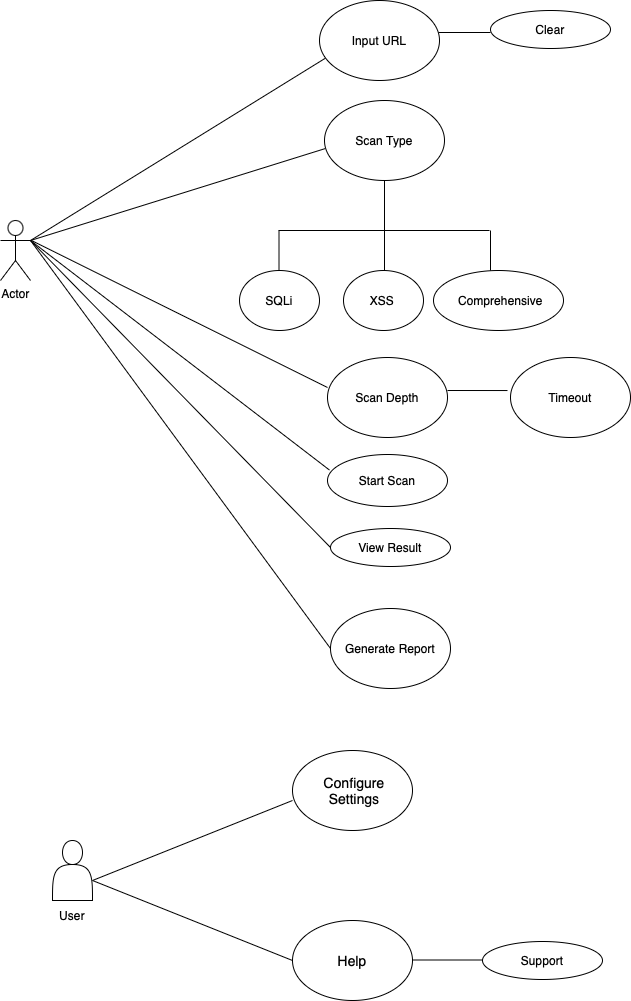

The diagram above was exported from draw.io. Its source (the exported page's mxGraphModel, read from the mxfile embedded in the PNG):
<mxGraphModel dx="1421" dy="971" grid="1" gridSize="10" guides="1" tooltips="1" connect="1" arrows="1" fold="1" page="1" pageScale="1" pageWidth="827" pageHeight="1169" math="0" shadow="0">
  <root>
    <mxCell id="0" />
    <mxCell id="1" parent="0" />
    <mxCell id="kwe1I7P018cKq9P0HyQ6-6" value="Actor" style="shape=umlActor;verticalLabelPosition=bottom;verticalAlign=top;html=1;outlineConnect=0;" vertex="1" parent="1">
      <mxGeometry x="30" y="310" width="30" height="60" as="geometry" />
    </mxCell>
    <mxCell id="kwe1I7P018cKq9P0HyQ6-8" value="" style="endArrow=none;html=1;rounded=0;entryX=0.058;entryY=0.713;entryDx=0;entryDy=0;entryPerimeter=0;" edge="1" parent="1" target="kwe1I7P018cKq9P0HyQ6-12">
      <mxGeometry width="50" height="50" relative="1" as="geometry">
        <mxPoint x="60" y="330" as="sourcePoint" />
        <mxPoint x="260" y="160" as="targetPoint" />
      </mxGeometry>
    </mxCell>
    <mxCell id="kwe1I7P018cKq9P0HyQ6-9" value="" style="endArrow=none;html=1;rounded=0;entryX=0.008;entryY=0.6;entryDx=0;entryDy=0;entryPerimeter=0;" edge="1" parent="1" target="kwe1I7P018cKq9P0HyQ6-13">
      <mxGeometry width="50" height="50" relative="1" as="geometry">
        <mxPoint x="60" y="330" as="sourcePoint" />
        <mxPoint x="280" y="240" as="targetPoint" />
      </mxGeometry>
    </mxCell>
    <mxCell id="kwe1I7P018cKq9P0HyQ6-12" value="Input URL" style="ellipse;whiteSpace=wrap;html=1;" vertex="1" parent="1">
      <mxGeometry x="349" y="90" width="120" height="80" as="geometry" />
    </mxCell>
    <mxCell id="kwe1I7P018cKq9P0HyQ6-13" value="" style="ellipse;whiteSpace=wrap;html=1;" vertex="1" parent="1">
      <mxGeometry x="354" y="190" width="120" height="80" as="geometry" />
    </mxCell>
    <mxCell id="kwe1I7P018cKq9P0HyQ6-14" value="Scan Type" style="text;html=1;align=center;verticalAlign=middle;whiteSpace=wrap;rounded=0;" vertex="1" parent="1">
      <mxGeometry x="384" y="215" width="60" height="30" as="geometry" />
    </mxCell>
    <mxCell id="kwe1I7P018cKq9P0HyQ6-15" value="" style="endArrow=none;html=1;rounded=0;" edge="1" parent="1">
      <mxGeometry width="50" height="50" relative="1" as="geometry">
        <mxPoint x="414" y="360" as="sourcePoint" />
        <mxPoint x="414" y="270" as="targetPoint" />
      </mxGeometry>
    </mxCell>
    <mxCell id="kwe1I7P018cKq9P0HyQ6-16" value="" style="endArrow=none;html=1;rounded=0;" edge="1" parent="1">
      <mxGeometry width="50" height="50" relative="1" as="geometry">
        <mxPoint x="308" y="320" as="sourcePoint" />
        <mxPoint x="519" y="320" as="targetPoint" />
      </mxGeometry>
    </mxCell>
    <mxCell id="kwe1I7P018cKq9P0HyQ6-18" value="" style="ellipse;whiteSpace=wrap;html=1;" vertex="1" parent="1">
      <mxGeometry x="269" y="360" width="80" height="60" as="geometry" />
    </mxCell>
    <mxCell id="kwe1I7P018cKq9P0HyQ6-19" value="" style="ellipse;whiteSpace=wrap;html=1;" vertex="1" parent="1">
      <mxGeometry x="373" y="360" width="80" height="60" as="geometry" />
    </mxCell>
    <mxCell id="kwe1I7P018cKq9P0HyQ6-20" value="" style="ellipse;whiteSpace=wrap;html=1;" vertex="1" parent="1">
      <mxGeometry x="463" y="360" width="130" height="60" as="geometry" />
    </mxCell>
    <mxCell id="kwe1I7P018cKq9P0HyQ6-21" value="" style="endArrow=none;html=1;rounded=0;" edge="1" parent="1">
      <mxGeometry width="50" height="50" relative="1" as="geometry">
        <mxPoint x="308.5" y="360" as="sourcePoint" />
        <mxPoint x="308.5" y="320" as="targetPoint" />
      </mxGeometry>
    </mxCell>
    <mxCell id="kwe1I7P018cKq9P0HyQ6-22" value="" style="endArrow=none;html=1;rounded=0;" edge="1" parent="1">
      <mxGeometry width="50" height="50" relative="1" as="geometry">
        <mxPoint x="520" y="360" as="sourcePoint" />
        <mxPoint x="520" y="320" as="targetPoint" />
      </mxGeometry>
    </mxCell>
    <mxCell id="kwe1I7P018cKq9P0HyQ6-23" value="Comprehensive&amp;nbsp;" style="text;html=1;align=center;verticalAlign=middle;whiteSpace=wrap;rounded=0;" vertex="1" parent="1">
      <mxGeometry x="502" y="375" width="60" height="30" as="geometry" />
    </mxCell>
    <mxCell id="kwe1I7P018cKq9P0HyQ6-25" value="XSS" style="text;html=1;align=center;verticalAlign=middle;whiteSpace=wrap;rounded=0;" vertex="1" parent="1">
      <mxGeometry x="382" y="375" width="60" height="30" as="geometry" />
    </mxCell>
    <mxCell id="kwe1I7P018cKq9P0HyQ6-26" value="SQLi" style="text;html=1;align=center;verticalAlign=middle;whiteSpace=wrap;rounded=0;" vertex="1" parent="1">
      <mxGeometry x="279" y="375" width="60" height="30" as="geometry" />
    </mxCell>
    <mxCell id="kwe1I7P018cKq9P0HyQ6-27" value="" style="endArrow=none;html=1;rounded=0;exitX=0;exitY=0.375;exitDx=0;exitDy=0;exitPerimeter=0;" edge="1" parent="1" source="kwe1I7P018cKq9P0HyQ6-28">
      <mxGeometry width="50" height="50" relative="1" as="geometry">
        <mxPoint x="321" y="470" as="sourcePoint" />
        <mxPoint x="61" y="330" as="targetPoint" />
      </mxGeometry>
    </mxCell>
    <mxCell id="kwe1I7P018cKq9P0HyQ6-28" value="Scan Depth" style="ellipse;whiteSpace=wrap;html=1;" vertex="1" parent="1">
      <mxGeometry x="357" y="447" width="120" height="80" as="geometry" />
    </mxCell>
    <mxCell id="kwe1I7P018cKq9P0HyQ6-29" value="" style="endArrow=none;html=1;rounded=0;entryX=1;entryY=0.3333333333333333;entryDx=0;entryDy=0;entryPerimeter=0;exitX=0.017;exitY=0.3;exitDx=0;exitDy=0;exitPerimeter=0;" edge="1" parent="1" source="kwe1I7P018cKq9P0HyQ6-31" target="kwe1I7P018cKq9P0HyQ6-6">
      <mxGeometry width="50" height="50" relative="1" as="geometry">
        <mxPoint x="330" y="570" as="sourcePoint" />
        <mxPoint x="430" y="380" as="targetPoint" />
      </mxGeometry>
    </mxCell>
    <mxCell id="kwe1I7P018cKq9P0HyQ6-31" value="Start Scan" style="ellipse;whiteSpace=wrap;html=1;" vertex="1" parent="1">
      <mxGeometry x="357" y="544" width="120" height="52" as="geometry" />
    </mxCell>
    <mxCell id="kwe1I7P018cKq9P0HyQ6-32" value="" style="endArrow=none;html=1;rounded=0;entryX=1;entryY=0.3333333333333333;entryDx=0;entryDy=0;entryPerimeter=0;exitX=0;exitY=0.5;exitDx=0;exitDy=0;" edge="1" parent="1" source="kwe1I7P018cKq9P0HyQ6-34" target="kwe1I7P018cKq9P0HyQ6-6">
      <mxGeometry width="50" height="50" relative="1" as="geometry">
        <mxPoint x="360" y="650" as="sourcePoint" />
        <mxPoint x="430" y="380" as="targetPoint" />
      </mxGeometry>
    </mxCell>
    <mxCell id="kwe1I7P018cKq9P0HyQ6-34" value="View Result" style="ellipse;whiteSpace=wrap;html=1;" vertex="1" parent="1">
      <mxGeometry x="360" y="618" width="120" height="38" as="geometry" />
    </mxCell>
    <mxCell id="kwe1I7P018cKq9P0HyQ6-35" value="" style="endArrow=none;html=1;rounded=0;entryX=1;entryY=0.3333333333333333;entryDx=0;entryDy=0;entryPerimeter=0;exitX=0;exitY=0.5;exitDx=0;exitDy=0;" edge="1" parent="1" source="kwe1I7P018cKq9P0HyQ6-36" target="kwe1I7P018cKq9P0HyQ6-6">
      <mxGeometry width="50" height="50" relative="1" as="geometry">
        <mxPoint x="340" y="740" as="sourcePoint" />
        <mxPoint x="430" y="380" as="targetPoint" />
      </mxGeometry>
    </mxCell>
    <mxCell id="kwe1I7P018cKq9P0HyQ6-36" value="Generate Report" style="ellipse;whiteSpace=wrap;html=1;" vertex="1" parent="1">
      <mxGeometry x="360" y="698" width="120" height="80" as="geometry" />
    </mxCell>
    <mxCell id="kwe1I7P018cKq9P0HyQ6-37" value="" style="endArrow=none;html=1;rounded=0;entryX=-0.025;entryY=0.413;entryDx=0;entryDy=0;entryPerimeter=0;" edge="1" parent="1" target="kwe1I7P018cKq9P0HyQ6-38">
      <mxGeometry width="50" height="50" relative="1" as="geometry">
        <mxPoint x="477" y="480" as="sourcePoint" />
        <mxPoint x="547" y="480" as="targetPoint" />
      </mxGeometry>
    </mxCell>
    <mxCell id="kwe1I7P018cKq9P0HyQ6-38" value="Timeout" style="ellipse;whiteSpace=wrap;html=1;" vertex="1" parent="1">
      <mxGeometry x="540" y="447" width="120" height="80" as="geometry" />
    </mxCell>
    <mxCell id="kwe1I7P018cKq9P0HyQ6-40" value="" style="endArrow=none;html=1;rounded=0;exitX=0.992;exitY=0.4;exitDx=0;exitDy=0;exitPerimeter=0;" edge="1" parent="1" source="kwe1I7P018cKq9P0HyQ6-12">
      <mxGeometry width="50" height="50" relative="1" as="geometry">
        <mxPoint x="477.00000000000006" y="121.03999999999996" as="sourcePoint" />
        <mxPoint x="520" y="122" as="targetPoint" />
      </mxGeometry>
    </mxCell>
    <mxCell id="kwe1I7P018cKq9P0HyQ6-41" value="Clear" style="ellipse;whiteSpace=wrap;html=1;" vertex="1" parent="1">
      <mxGeometry x="520" y="100" width="120" height="38" as="geometry" />
    </mxCell>
    <mxCell id="kwe1I7P018cKq9P0HyQ6-42" value="" style="endArrow=none;html=1;rounded=0;" edge="1" parent="1">
      <mxGeometry width="50" height="50" relative="1" as="geometry">
        <mxPoint x="122" y="970" as="sourcePoint" />
        <mxPoint x="322" y="890" as="targetPoint" />
      </mxGeometry>
    </mxCell>
    <mxCell id="kwe1I7P018cKq9P0HyQ6-43" value="" style="endArrow=none;html=1;rounded=0;" edge="1" parent="1">
      <mxGeometry width="50" height="50" relative="1" as="geometry">
        <mxPoint x="122" y="970" as="sourcePoint" />
        <mxPoint x="322" y="1050" as="targetPoint" />
      </mxGeometry>
    </mxCell>
    <mxCell id="kwe1I7P018cKq9P0HyQ6-44" value="" style="ellipse;whiteSpace=wrap;html=1;" vertex="1" parent="1">
      <mxGeometry x="322" y="840" width="120" height="80" as="geometry" />
    </mxCell>
    <mxCell id="kwe1I7P018cKq9P0HyQ6-45" value="" style="ellipse;whiteSpace=wrap;html=1;" vertex="1" parent="1">
      <mxGeometry x="322" y="1010" width="120" height="80" as="geometry" />
    </mxCell>
    <mxCell id="kwe1I7P018cKq9P0HyQ6-46" value="&lt;font style=&quot;font-size: 14px;&quot;&gt;Configure Settings&lt;/font&gt;" style="text;html=1;align=center;verticalAlign=middle;whiteSpace=wrap;rounded=0;" vertex="1" parent="1">
      <mxGeometry x="354" y="865" width="60" height="30" as="geometry" />
    </mxCell>
    <mxCell id="kwe1I7P018cKq9P0HyQ6-47" value="&lt;font style=&quot;font-size: 14px;&quot;&gt;Help&lt;/font&gt;" style="text;html=1;align=center;verticalAlign=middle;whiteSpace=wrap;rounded=0;" vertex="1" parent="1">
      <mxGeometry x="352" y="1035" width="60" height="30" as="geometry" />
    </mxCell>
    <mxCell id="kwe1I7P018cKq9P0HyQ6-48" value="" style="endArrow=none;html=1;rounded=0;" edge="1" parent="1">
      <mxGeometry width="50" height="50" relative="1" as="geometry">
        <mxPoint x="442" y="1049.5" as="sourcePoint" />
        <mxPoint x="512" y="1049.5" as="targetPoint" />
      </mxGeometry>
    </mxCell>
    <mxCell id="kwe1I7P018cKq9P0HyQ6-49" value="Support" style="ellipse;whiteSpace=wrap;html=1;" vertex="1" parent="1">
      <mxGeometry x="512" y="1031" width="120" height="38" as="geometry" />
    </mxCell>
    <mxCell id="kwe1I7P018cKq9P0HyQ6-51" value="" style="shape=actor;whiteSpace=wrap;html=1;" vertex="1" parent="1">
      <mxGeometry x="82" y="930" width="40" height="60" as="geometry" />
    </mxCell>
    <mxCell id="kwe1I7P018cKq9P0HyQ6-53" value="User" style="text;html=1;align=center;verticalAlign=middle;whiteSpace=wrap;rounded=0;" vertex="1" parent="1">
      <mxGeometry x="72" y="990" width="60" height="30" as="geometry" />
    </mxCell>
  </root>
</mxGraphModel>